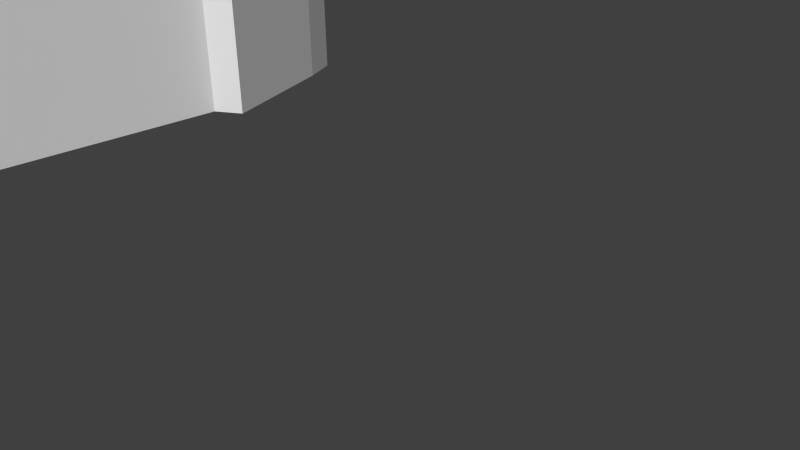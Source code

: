 # Source: wall2.blend  (saved by Blender 2.76.0; exported with 4.5.12 LTS)
import bpy
from mathutils import Matrix  # noqa: F401  (used for matrix-valued properties, if any)

bpy.ops.wm.read_factory_settings(use_empty=True)
scene = bpy.context.scene
scene.name = 'Scene'

# ---- collections
col_collection_1 = bpy.data.collections.new('Collection 1'); scene.collection.children.link(col_collection_1)

# ---- world
world_world = bpy.data.worlds.new('World'); scene.world = world_world
world_world.color = (0.05088, 0.05088, 0.05088)
world_world.use_sun_shadow = False
world_world.sun_shadow_jitter_overblur = 0.0
world_world.cycles.sampling_method = 'MANUAL'
world_world.cycles.sample_map_resolution = 256

# ---- cameras
cam_camera = bpy.data.cameras.new('Camera')
cam_camera.clip_end = 100.0
cam_camera.lens = 35.0
cam_camera.sensor_width = 32.0
cam_camera.sensor_height = 18.0
cam_camera.ortho_scale = 7.314
cam_camera.dof.focus_distance = 0.0
cam_camera.dof.aperture_fstop = 128.0

# ---- meshes
me_circle = bpy.data.meshes.new('Circle')
me_circle.from_pydata([(0.7002, 1.253, -0.1391), (0.9931, 0.5458, 0.1792), (0.7002, 1.253, 0.1792), (1.065, 0.5806, 0.2179), (0.8138, 1.255, 0.2278), (0.1485, 1.484, 0.1792), (0.1656, 1.536, 0.2179), (0.5651, 1.309, -0.1391), (0.5651, 1.309, 0.1792), (0.5949, 1.358, 0.2179), (0.7622, 1.103, 0.1792), (0.8411, 1.131, 0.2179), (0.7002, 1.253, 0.2987), (0.7588, 1.288, 0.3374), (0.5651, 1.309, 0.2987), (0.5949, 1.358, 0.3374), (0.7622, 1.103, 0.2987), (0.8411, 1.131, 0.3374), (1.102, 0.614, 0.1845), (0.7961, 1.321, 0.1845), (0.2029, 1.569, 0.1845), (0.6677, 1.375, 0.1845), (0.8784, 1.164, 0.1845), (0.7961, 1.321, 0.2987), (0.6677, 1.375, 0.2987), (0.8784, 1.164, 0.2987), (1.102, 0.614, -1.682), (0.7961, 1.321, -1.682), (0.2029, 1.569, -1.682), (0.6677, 1.375, -1.682), (0.8784, 1.164, -1.682), (0.9931, 0.5458, -0.1391), (0.1485, 1.484, -0.1391), (0.7622, 1.103, -0.1391), (0.9931, -0.6679, -0.1391), (0.9931, -0.6679, -1.682), (0.9931, 0.5458, -1.682), (-0.7002, 1.253, -0.1391), (0.0, 1.546, 0.1792), (-0.9931, 0.5458, 0.1792), (-0.7002, 1.253, 0.1792), (0.0, 1.605, 0.2179), (-1.065, 0.5806, 0.2179), (-0.8138, 1.255, 0.2278), (-0.1485, 1.484, 0.1792), (-0.1656, 1.536, 0.2179), (-0.5651, 1.309, -0.1391), (-0.5651, 1.309, 0.1792), (-0.5949, 1.358, 0.2179), (0.0, 1.309, -0.1391), (-0.7622, 1.103, 0.1792), (-0.8411, 1.131, 0.2179), (-0.7002, 1.253, 0.2987), (-0.7588, 1.288, 0.3374), (-0.5651, 1.309, 0.2987), (-0.5949, 1.358, 0.3374), (-0.7622, 1.103, 0.2987), (-0.8411, 1.131, 0.3374), (0.0, 1.638, 0.1845), (-1.102, 0.614, 0.1845), (-0.7961, 1.321, 0.1845), (-0.2029, 1.569, 0.1845), (-0.6677, 1.375, 0.1845), (-0.8784, 1.164, 0.1845), (-0.7961, 1.321, 0.2987), (-0.6677, 1.375, 0.2987), (-0.8784, 1.164, 0.2987), (0.0, 1.638, -1.682), (-1.102, 0.614, -1.682), (-0.7961, 1.321, -1.682), (-0.2029, 1.569, -1.682), (-0.6677, 1.375, -1.682), (-0.8784, 1.164, -1.682), (0.0, 1.546, -0.1391), (-0.9931, 0.5458, -0.1391), (0.0, 1.253, -0.1391), (-0.1485, 1.484, -0.1391), (0.0, 1.103, -0.1391), (-0.7622, 1.103, -0.1391), (0.0, 0.5458, -0.1391), (-0.9931, -0.6679, -0.1391), (0.0, -0.6679, -0.1391), (-0.9931, -0.6679, -1.682), (0.0, -0.6679, -1.682), (-0.9931, 0.5458, -1.682), (0.0, 0.5458, -1.682)], [], [(7, 0, 2, 8), (9, 8, 14, 15), (10, 1, 3, 11), (38, 5, 6, 41), (5, 8, 9, 6), (13, 17, 25, 23), (14, 12, 13, 15), (12, 16, 17, 13), (10, 11, 17, 16), (8, 2, 12, 14), (2, 10, 16, 12), (4, 19, 21, 9), (22, 19, 23, 25), (19, 21, 24, 23), (6, 9, 21, 20), (9, 15, 24, 21), (17, 11, 22, 25), (11, 3, 18, 22), (11, 22, 19, 4), (41, 6, 20, 58), (15, 13, 23, 24), (58, 20, 28, 67), (21, 19, 27, 29), (20, 21, 29, 28), (22, 18, 26, 30), (22, 30, 27, 19), (73, 49, 7, 32), (75, 0, 7, 49), (77, 33, 0, 75), (79, 31, 33, 77), (79, 81, 34, 31), (33, 31, 1, 10), (73, 32, 5, 38), (32, 7, 8, 5), (0, 33, 10, 2), (34, 81, 83, 35), (35, 36, 31, 34), (3, 1, 18), (1, 31, 18), (18, 31, 36, 26), (83, 85, 36, 35), (67, 28, 85), (27, 85, 28, 29), (30, 26, 36, 85), (30, 85, 27), (46, 47, 40, 37), (48, 55, 54, 47), (50, 51, 42, 39), (38, 41, 45, 44), (44, 45, 48, 47), (53, 64, 66, 57), (54, 55, 53, 52), (52, 53, 57, 56), (50, 56, 57, 51), (47, 54, 52, 40), (40, 52, 56, 50), (43, 48, 62, 60), (63, 66, 64, 60), (60, 64, 65, 62), (45, 61, 62, 48), (48, 62, 65, 55), (57, 66, 63, 51), (51, 63, 59, 42), (51, 43, 60, 63), (41, 58, 61, 45), (55, 65, 64, 53), (58, 67, 70, 61), (62, 71, 69, 60), (61, 70, 71, 62), (63, 72, 68, 59), (63, 60, 69, 72), (73, 76, 46, 49), (75, 49, 46, 37), (77, 75, 37, 78), (79, 77, 78, 74), (79, 74, 80, 81), (78, 50, 39, 74), (73, 38, 44, 76), (76, 44, 47, 46), (37, 40, 50, 78), (80, 82, 83, 81), (82, 80, 74, 84), (42, 59, 39), (39, 59, 74), (59, 68, 84, 74), (83, 82, 84, 85), (67, 85, 70), (69, 71, 70, 85), (72, 85, 84, 68), (72, 69, 85)])
_uv = me_circle.uv_layers.new(name='UVMap')
_uv.uv.foreach_set('vector', [0.9422, 0.2153, 0.9422, 0.2667, 0.7989, 0.2667, 0.7989, 0.2153, 0.7815, 0.1986, 0.7989, 0.2153, 0.7451, 0.2153, 0.7277, 0.1986, 0.769, 0.6458, 0.769, 0.935, 0.7293, 0.9328, 0.7277, 0.6483, 0.7698, 0.9515, 0.7696, 0.8724, 0.7995, 0.874, 0.7997, 0.9622, 0.7696, 0.8724, 0.769, 0.6505, 0.7997, 0.6458, 0.7995, 0.874, 0.381, 1.771e-07, 0.4608, 0.0, 0.4546, 0.01916, 0.3748, 0.01916, 0.8573, 0.6533, 0.8344, 0.7206, 0.7997, 0.7281, 0.8271, 0.6458, 0.8344, 0.7206, 0.8573, 0.7941, 0.8189, 0.8113, 0.7997, 0.7281, 0.7997, 0.8113, 0.8365, 0.8308, 0.8365, 0.8899, 0.7997, 0.8704, 0.7989, 0.2153, 0.7989, 0.2667, 0.7451, 0.2667, 0.7451, 0.2153, 0.7989, 0.2667, 0.7989, 0.3469, 0.7451, 0.3469, 0.7451, 0.2667, 0.0, 0.9457, 0.009496, 0.9243, 0.06848, 0.9243, 0.1008, 0.9408, 0.4546, 0.0757, 0.3748, 0.0757, 0.3748, 0.01916, 0.4546, 0.01916, 0.009496, 0.9243, 0.06848, 0.9243, 0.06848, 0.9808, 0.009496, 0.9808, 0.298, 0.9408, 0.1008, 0.9408, 0.06848, 0.9243, 0.282, 0.9243, 0.1008, 0.9408, 0.1008, 1.0, 0.06848, 0.9808, 0.06848, 0.9243, 0.8365, 0.8899, 0.8365, 0.8308, 0.8587, 0.8141, 0.8587, 0.8706, 0.4608, 0.05918, 0.7277, 0.05918, 0.7215, 0.0757, 0.4546, 0.0757, 0.4608, 0.05918, 0.4546, 0.0757, 0.3748, 0.0757, 0.4051, 0.05429, 0.3741, 0.9408, 0.298, 0.9408, 0.282, 0.9243, 0.3748, 0.9243, 0.1008, 1.0, 0.02552, 1.0, 0.009496, 0.9808, 0.06848, 0.9808, 0.3748, 0.9243, 0.282, 0.9243, 0.282, 5.904e-08, 0.3748, 5.904e-08, 0.06848, 0.9243, 0.009496, 0.9243, 0.009496, 3.542e-07, 0.06848, 0.0, 0.282, 0.9243, 0.06848, 0.9243, 0.06848, 0.0, 0.282, 5.904e-08, 0.4546, 0.0757, 0.7215, 0.0757, 0.7215, 1.0, 0.4546, 1.0, 0.4546, 0.0757, 0.4546, 1.0, 0.3748, 1.0, 0.3748, 0.0757, 1.096, -0.7597, 1.096, -0.4907, 0.4177, -0.4907, 0.9178, -0.689, 1.096, -0.4263, 0.2556, -0.4263, 0.4177, -0.4907, 1.096, -0.4907, 1.096, -0.2561, 0.1812, -0.2561, 0.2556, -0.4263, 1.096, -0.4263, 1.096, 0.3784, -0.09595, 0.3784, 0.1812, -0.2561, 1.096, -0.2561, 1.096, 0.3784, 1.096, 1.76, -0.09595, 1.76, -0.09595, 0.3784, 0.9422, 0.3469, 0.9422, 0.6458, 0.7989, 0.6458, 0.7989, 0.3469, 0.9422, 5.904e-08, 0.9422, 0.05655, 0.7989, 0.05655, 0.7989, 0.0, 0.9422, 0.05655, 0.9422, 0.2153, 0.7989, 0.2153, 0.7989, 0.05655, 0.9422, 0.2667, 0.9422, 0.3469, 0.7989, 0.3469, 0.7989, 0.2667, 0.0, 5.795e-08, 1.0, 0.0, 1.0, 1.0, 1.2e-07, 1.0, 1.0, 1.0, 9.821e-08, 1.0, 0.0, 1.932e-07, 1.0, 0.0, 0.9778, 0.94, 0.9422, 0.9207, 1.0, 0.9233, 0.9422, 0.9207, 0.9422, 0.7632, 1.0, 0.9233, 1.0, 0.9233, 0.9422, 0.7632, 0.9422, 2.627e-05, 1.0, 0.0, 0.0, 0.0, 0.0, 0.0, 0.0, 0.0, 0.0, 0.0, 0.0, 0.0, 0.0, 0.0, 0.0, 0.0, 0.0, 0.0, 0.0, 0.0, 0.0, 0.0, 0.0, 0.0, 0.0, 0.0, 0.0, 0.0, 0.0, 0.0, 0.0, 0.0, 0.0, 0.0, 0.0, 0.0, 0.0, 0.0, 0.9422, 0.2153, 0.7989, 0.2153, 0.7989, 0.2667, 0.9422, 0.2667, 0.7815, 0.1986, 0.7277, 0.1986, 0.7451, 0.2153, 0.7989, 0.2153, 0.769, 0.6458, 0.7277, 0.6483, 0.7293, 0.9328, 0.769, 0.935, 0.7698, 0.9515, 0.7997, 0.9622, 0.7995, 0.874, 0.7696, 0.8724, 0.7696, 0.8724, 0.7995, 0.874, 0.7997, 0.6458, 0.769, 0.6505, 0.381, 1.771e-07, 0.3748, 0.01916, 0.4546, 0.01916, 0.4608, 0.0, 0.8573, 0.6533, 0.8271, 0.6458, 0.7997, 0.7281, 0.8344, 0.7206, 0.8344, 0.7206, 0.7997, 0.7281, 0.8189, 0.8113, 0.8573, 0.7941, 0.7997, 0.8113, 0.7997, 0.8704, 0.8365, 0.8899, 0.8365, 0.8308, 0.7989, 0.2153, 0.7451, 0.2153, 0.7451, 0.2667, 0.7989, 0.2667, 0.7989, 0.2667, 0.7451, 0.2667, 0.7451, 0.3469, 0.7989, 0.3469, 0.0, 0.9457, 0.1008, 0.9408, 0.06848, 0.9243, 0.009496, 0.9243, 0.4546, 0.0757, 0.4546, 0.01916, 0.3748, 0.01916, 0.3748, 0.0757, 0.009496, 0.9243, 0.009496, 0.9808, 0.06848, 0.9808, 0.06848, 0.9243, 0.298, 0.9408, 0.282, 0.9243, 0.06848, 0.9243, 0.1008, 0.9408, 0.1008, 0.9408, 0.06848, 0.9243, 0.06848, 0.9808, 0.1008, 1.0, 0.8365, 0.8899, 0.8587, 0.8706, 0.8587, 0.8141, 0.8365, 0.8308, 0.4608, 0.05918, 0.4546, 0.0757, 0.7215, 0.0757, 0.7277, 0.05918, 0.4608, 0.05918, 0.4051, 0.05429, 0.3748, 0.0757, 0.4546, 0.0757, 0.3741, 0.9408, 0.3748, 0.9243, 0.282, 0.9243, 0.298, 0.9408, 0.1008, 1.0, 0.06848, 0.9808, 0.009496, 0.9808, 0.02552, 1.0, 0.3748, 0.9243, 0.3748, 5.904e-08, 0.282, 5.904e-08, 0.282, 0.9243, 0.06848, 0.9243, 0.06848, 0.0, 0.009496, 3.542e-07, 0.009496, 0.9243, 0.282, 0.9243, 0.282, 5.904e-08, 0.06848, 0.0, 0.06848, 0.9243, 0.4546, 0.0757, 0.4546, 1.0, 0.7215, 1.0, 0.7215, 0.0757, 0.4546, 0.0757, 0.3748, 0.0757, 0.3748, 1.0, 0.4546, 1.0, 1.096, -0.7597, 0.9178, -0.689, 0.4177, -0.4907, 1.096, -0.4907, 1.096, -0.4263, 1.096, -0.4907, 0.4177, -0.4907, 0.2556, -0.4263, 1.096, -0.2561, 1.096, -0.4263, 0.2556, -0.4263, 0.1812, -0.2561, 1.096, 0.3784, 1.096, -0.2561, 0.1812, -0.2561, -0.09595, 0.3784, 1.096, 0.3784, -0.09595, 0.3784, -0.09595, 1.76, 1.096, 1.76, 0.9422, 0.3469, 0.7989, 0.3469, 0.7989, 0.6458, 0.9422, 0.6458, 0.9422, 5.904e-08, 0.7989, 0.0, 0.7989, 0.05655, 0.9422, 0.05655, 0.9422, 0.05655, 0.7989, 0.05655, 0.7989, 0.2153, 0.9422, 0.2153, 0.9422, 0.2667, 0.7989, 0.2667, 0.7989, 0.3469, 0.9422, 0.3469, 0.0, 5.795e-08, 1.2e-07, 1.0, 1.0, 1.0, 1.0, 0.0, 1.0, 1.0, 1.0, 0.0, 0.0, 1.932e-07, 9.821e-08, 1.0, 0.9778, 0.94, 1.0, 0.9233, 0.9422, 0.9207, 0.9422, 0.9207, 1.0, 0.9233, 0.9422, 0.7632, 1.0, 0.9233, 1.0, 0.0, 0.9422, 2.627e-05, 0.9422, 0.7632, 0.0, 0.0, 0.0, 0.0, 0.0, 0.0, 0.0, 0.0, 0.0, 0.0, 0.0, 0.0, 0.0, 0.0, 0.0, 0.0, 0.0, 0.0, 0.0, 0.0, 0.0, 0.0, 0.0, 0.0, 0.0, 0.0, 0.0, 0.0, 0.0, 0.0, 0.0, 0.0, 0.0, 0.0, 0.0, 0.0])
me_circle.use_remesh_preserve_volume = False
me_circle.use_remesh_preserve_attributes = False
me_circle.use_mirror_vertex_groups = False
me_circle.update()

# ---- objects
ob_camera = bpy.data.objects.new('Camera', cam_camera)
ob_circle = bpy.data.objects.new('Circle', me_circle)

# ---- transforms, parenting, visibility, modifiers, constraints
ob_camera.location = (7.481, -6.508, 5.344)
ob_camera.rotation_euler = (1.109, 0.01082, 0.8149)
ob_camera.lock_rotations_4d = False
ob_camera.empty_display_type = 'ARROWS'
ob_camera.color = (0.0, 0.0, 0.0, 0.0)
ob_camera.display_type = 'WIRE'
ob_camera.lineart.crease_threshold = 0.0
ob_circle.location = (-10.64, -0.7842, 7.398)
ob_circle.scale = (4.399, 4.399, 4.399)
ob_circle.lineart.crease_threshold = 0.0

# ---- collection membership
col_collection_1.objects.link(ob_camera)
col_collection_1.objects.link(ob_circle)

# ---- scene / render settings (as saved in the file)
scene.camera = ob_camera
scene.frame_start = 1; scene.frame_end = 250; scene.frame_set(1)
scene.render.engine = 'BLENDER_EEVEE_NEXT'
scene.render.resolution_percentage = 50
scene.render.dither_intensity = 0.0
scene.cycles.use_denoising = False
scene.cycles.samples = 10
scene.cycles.sampling_pattern = 'TABULATED_SOBOL'
scene.cycles.light_sampling_threshold = 0.0
scene.cycles.use_adaptive_sampling = False
scene.cycles.use_light_tree = False
scene.cycles.blur_glossy = 0.0
scene.cycles.pixel_filter_type = 'GAUSSIAN'
scene.cycles.sample_clamp_indirect = 0.0
scene.view_settings.view_transform = 'Standard'
bpy.context.view_layer.update()

# ---- added for rendering (the .blend has no usable light): sun
light_auto_sun = bpy.data.lights.new('AutoSun', 'SUN')
light_auto_sun.energy = 3.0
light_auto_sun.angle = 0.0523599
ob_auto_sun = bpy.data.objects.new('AutoSun', light_auto_sun)
scene.collection.objects.link(ob_auto_sun)
ob_auto_sun.rotation_euler = (0.872665, 0.174533, 0.523599)
bpy.context.view_layer.update()
